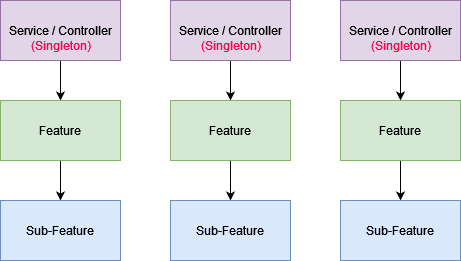

The diagram above was exported from draw.io. Its source (the exported page's mxGraphModel, read from the mxfile embedded in the PNG):
<mxGraphModel dx="1023" dy="559" grid="1" gridSize="10" guides="1" tooltips="1" connect="1" arrows="1" fold="1" page="1" pageScale="1" pageWidth="850" pageHeight="1100" math="0" shadow="0">
  <root>
    <mxCell id="0" />
    <mxCell id="1" parent="0" />
    <mxCell id="hcUoiP0KwikCx7cpFCCo-3" style="edgeStyle=orthogonalEdgeStyle;rounded=0;orthogonalLoop=1;jettySize=auto;html=1;entryX=0.5;entryY=0;entryDx=0;entryDy=0;" edge="1" parent="1" source="hcUoiP0KwikCx7cpFCCo-1" target="hcUoiP0KwikCx7cpFCCo-2">
      <mxGeometry relative="1" as="geometry" />
    </mxCell>
    <mxCell id="hcUoiP0KwikCx7cpFCCo-1" value="Service / Controller" style="rounded=0;whiteSpace=wrap;html=1;fillColor=#e1d5e7;strokeColor=#9673a6;" vertex="1" parent="1">
      <mxGeometry x="180" y="120" width="120" height="60" as="geometry" />
    </mxCell>
    <mxCell id="hcUoiP0KwikCx7cpFCCo-4" style="edgeStyle=orthogonalEdgeStyle;rounded=0;orthogonalLoop=1;jettySize=auto;html=1;entryX=0.5;entryY=0;entryDx=0;entryDy=0;" edge="1" parent="1" source="hcUoiP0KwikCx7cpFCCo-2" target="hcUoiP0KwikCx7cpFCCo-5">
      <mxGeometry relative="1" as="geometry">
        <mxPoint x="240" y="330" as="targetPoint" />
      </mxGeometry>
    </mxCell>
    <mxCell id="hcUoiP0KwikCx7cpFCCo-2" value="Feature" style="rounded=0;whiteSpace=wrap;html=1;fillColor=#d5e8d4;strokeColor=#82b366;" vertex="1" parent="1">
      <mxGeometry x="180" y="220" width="120" height="60" as="geometry" />
    </mxCell>
    <mxCell id="hcUoiP0KwikCx7cpFCCo-5" value="Sub-Feature" style="rounded=0;whiteSpace=wrap;html=1;fillColor=#dae8fc;strokeColor=#6c8ebf;" vertex="1" parent="1">
      <mxGeometry x="180" y="320" width="120" height="60" as="geometry" />
    </mxCell>
    <mxCell id="hcUoiP0KwikCx7cpFCCo-7" style="edgeStyle=orthogonalEdgeStyle;rounded=0;orthogonalLoop=1;jettySize=auto;html=1;entryX=0.5;entryY=0;entryDx=0;entryDy=0;" edge="1" parent="1" source="hcUoiP0KwikCx7cpFCCo-8" target="hcUoiP0KwikCx7cpFCCo-10">
      <mxGeometry relative="1" as="geometry" />
    </mxCell>
    <mxCell id="hcUoiP0KwikCx7cpFCCo-8" value="Service / Controller" style="rounded=0;whiteSpace=wrap;html=1;fillColor=#e1d5e7;strokeColor=#9673a6;" vertex="1" parent="1">
      <mxGeometry x="350" y="120" width="120" height="60" as="geometry" />
    </mxCell>
    <mxCell id="hcUoiP0KwikCx7cpFCCo-9" style="edgeStyle=orthogonalEdgeStyle;rounded=0;orthogonalLoop=1;jettySize=auto;html=1;entryX=0.5;entryY=0;entryDx=0;entryDy=0;" edge="1" parent="1" source="hcUoiP0KwikCx7cpFCCo-10" target="hcUoiP0KwikCx7cpFCCo-11">
      <mxGeometry relative="1" as="geometry">
        <mxPoint x="410" y="330" as="targetPoint" />
      </mxGeometry>
    </mxCell>
    <mxCell id="hcUoiP0KwikCx7cpFCCo-10" value="Feature" style="rounded=0;whiteSpace=wrap;html=1;fillColor=#d5e8d4;strokeColor=#82b366;" vertex="1" parent="1">
      <mxGeometry x="350" y="220" width="120" height="60" as="geometry" />
    </mxCell>
    <mxCell id="hcUoiP0KwikCx7cpFCCo-11" value="Sub-Feature" style="rounded=0;whiteSpace=wrap;html=1;fillColor=#dae8fc;strokeColor=#6c8ebf;" vertex="1" parent="1">
      <mxGeometry x="350" y="320" width="120" height="60" as="geometry" />
    </mxCell>
    <mxCell id="hcUoiP0KwikCx7cpFCCo-12" style="edgeStyle=orthogonalEdgeStyle;rounded=0;orthogonalLoop=1;jettySize=auto;html=1;entryX=0.5;entryY=0;entryDx=0;entryDy=0;" edge="1" parent="1" source="hcUoiP0KwikCx7cpFCCo-13" target="hcUoiP0KwikCx7cpFCCo-15">
      <mxGeometry relative="1" as="geometry" />
    </mxCell>
    <mxCell id="hcUoiP0KwikCx7cpFCCo-13" value="Service / Controller" style="rounded=0;whiteSpace=wrap;html=1;fillColor=#e1d5e7;strokeColor=#9673a6;" vertex="1" parent="1">
      <mxGeometry x="520" y="120" width="120" height="60" as="geometry" />
    </mxCell>
    <mxCell id="hcUoiP0KwikCx7cpFCCo-14" style="edgeStyle=orthogonalEdgeStyle;rounded=0;orthogonalLoop=1;jettySize=auto;html=1;entryX=0.5;entryY=0;entryDx=0;entryDy=0;" edge="1" parent="1" source="hcUoiP0KwikCx7cpFCCo-15" target="hcUoiP0KwikCx7cpFCCo-16">
      <mxGeometry relative="1" as="geometry">
        <mxPoint x="580" y="330" as="targetPoint" />
      </mxGeometry>
    </mxCell>
    <mxCell id="hcUoiP0KwikCx7cpFCCo-15" value="Feature" style="rounded=0;whiteSpace=wrap;html=1;fillColor=#d5e8d4;strokeColor=#82b366;" vertex="1" parent="1">
      <mxGeometry x="520" y="220" width="120" height="60" as="geometry" />
    </mxCell>
    <mxCell id="hcUoiP0KwikCx7cpFCCo-16" value="Sub-Feature" style="rounded=0;whiteSpace=wrap;html=1;fillColor=#dae8fc;strokeColor=#6c8ebf;" vertex="1" parent="1">
      <mxGeometry x="520" y="320" width="120" height="60" as="geometry" />
    </mxCell>
    <mxCell id="hcUoiP0KwikCx7cpFCCo-17" value="&lt;font color=&quot;#FF004C&quot;&gt;(Singleton)&lt;/font&gt;" style="text;html=1;align=center;verticalAlign=middle;resizable=0;points=[];autosize=1;strokeColor=none;fillColor=none;" vertex="1" parent="1">
      <mxGeometry x="200" y="150" width="80" height="30" as="geometry" />
    </mxCell>
    <mxCell id="hcUoiP0KwikCx7cpFCCo-18" value="&lt;font color=&quot;#FF004C&quot;&gt;(Singleton)&lt;/font&gt;" style="text;html=1;align=center;verticalAlign=middle;resizable=0;points=[];autosize=1;strokeColor=none;fillColor=none;" vertex="1" parent="1">
      <mxGeometry x="370" y="150" width="80" height="30" as="geometry" />
    </mxCell>
    <mxCell id="hcUoiP0KwikCx7cpFCCo-19" value="&lt;font color=&quot;#FF004C&quot;&gt;(Singleton)&lt;/font&gt;" style="text;html=1;align=center;verticalAlign=middle;resizable=0;points=[];autosize=1;strokeColor=none;fillColor=none;" vertex="1" parent="1">
      <mxGeometry x="540" y="150" width="80" height="30" as="geometry" />
    </mxCell>
  </root>
</mxGraphModel>